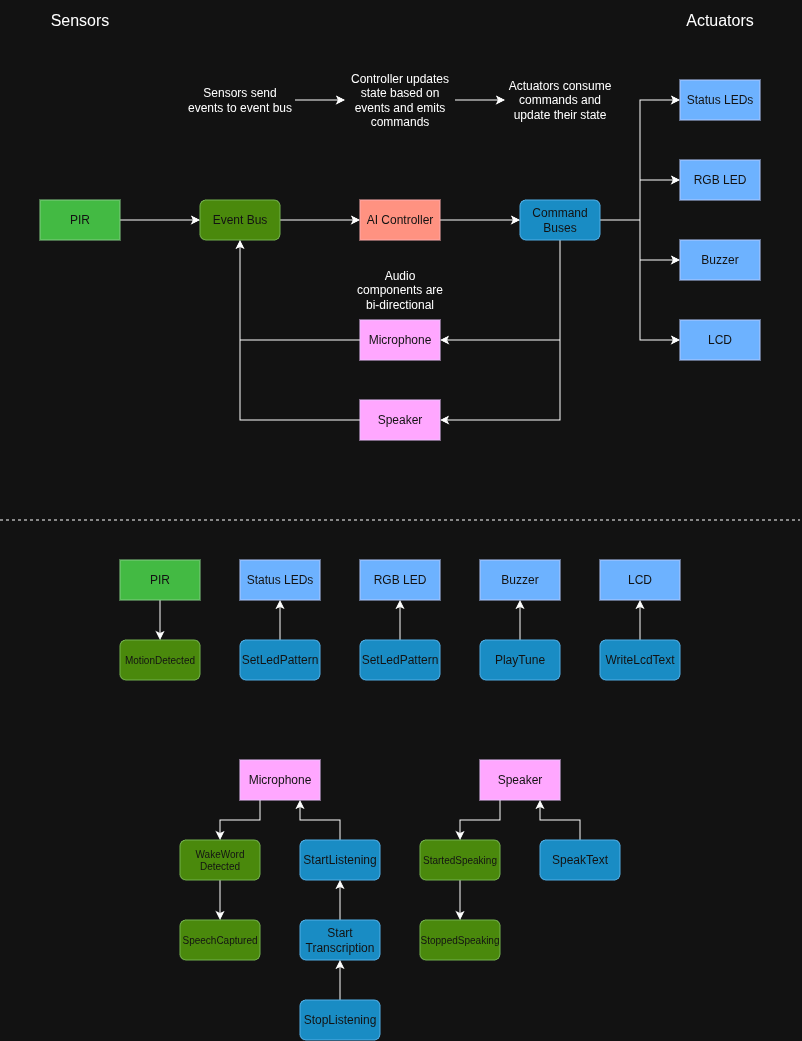

The diagram above was exported from draw.io. Its source (the exported page's mxGraphModel, read from the mxfile embedded in the PNG):
<mxGraphModel dx="910" dy="488" grid="1" gridSize="10" guides="1" tooltips="1" connect="1" arrows="1" fold="1" page="1" pageScale="1" pageWidth="827" pageHeight="1169" math="0" shadow="0">
  <root>
    <mxCell id="0" />
    <mxCell id="1" parent="0" />
    <mxCell id="jcSY9Zuau_u0wFXcBa0A-8" edge="1" parent="1" source="jcSY9Zuau_u0wFXcBa0A-1" style="edgeStyle=orthogonalEdgeStyle;rounded=0;orthogonalLoop=1;jettySize=auto;html=1;exitX=1;exitY=0.5;exitDx=0;exitDy=0;entryX=0;entryY=0.5;entryDx=0;entryDy=0;" target="jcSY9Zuau_u0wFXcBa0A-4">
      <mxGeometry relative="1" as="geometry">
        <Array as="points">
          <mxPoint x="150" y="260" />
          <mxPoint x="150" y="260" />
        </Array>
      </mxGeometry>
    </mxCell>
    <mxCell id="jcSY9Zuau_u0wFXcBa0A-1" parent="1" style="rounded=0;whiteSpace=wrap;html=1;fillColor=#008a00;fontColor=#ffffff;strokeColor=#005700;" value="PIR" vertex="1">
      <mxGeometry height="40" width="80" x="40" y="240" as="geometry" />
    </mxCell>
    <mxCell id="mUJ1_UbitkyqUebLkMuL-1" edge="1" parent="1" source="jcSY9Zuau_u0wFXcBa0A-3" style="edgeStyle=orthogonalEdgeStyle;rounded=0;orthogonalLoop=1;jettySize=auto;html=1;entryX=0.5;entryY=1;entryDx=0;entryDy=0;" target="jcSY9Zuau_u0wFXcBa0A-4">
      <mxGeometry relative="1" as="geometry" />
    </mxCell>
    <mxCell id="jcSY9Zuau_u0wFXcBa0A-3" parent="1" style="rounded=0;whiteSpace=wrap;html=1;fillColor=#6a00ff;fontColor=#ffffff;strokeColor=#3700CC;" value="Microphone" vertex="1">
      <mxGeometry height="40" width="80" x="360" y="360" as="geometry" />
    </mxCell>
    <mxCell id="jcSY9Zuau_u0wFXcBa0A-11" edge="1" parent="1" source="jcSY9Zuau_u0wFXcBa0A-4" style="edgeStyle=orthogonalEdgeStyle;rounded=0;orthogonalLoop=1;jettySize=auto;html=1;entryX=0;entryY=0.5;entryDx=0;entryDy=0;" target="jcSY9Zuau_u0wFXcBa0A-10">
      <mxGeometry relative="1" as="geometry" />
    </mxCell>
    <mxCell id="jcSY9Zuau_u0wFXcBa0A-4" parent="1" style="rounded=1;whiteSpace=wrap;html=1;fillColor=#60a917;fontColor=#ffffff;strokeColor=#2D7600;" value="Event Bus" vertex="1">
      <mxGeometry height="40" width="80" x="200" y="240" as="geometry" />
    </mxCell>
    <mxCell id="jcSY9Zuau_u0wFXcBa0A-13" edge="1" parent="1" source="jcSY9Zuau_u0wFXcBa0A-10" style="edgeStyle=orthogonalEdgeStyle;rounded=0;orthogonalLoop=1;jettySize=auto;html=1;entryX=0;entryY=0.5;entryDx=0;entryDy=0;" target="jcSY9Zuau_u0wFXcBa0A-12">
      <mxGeometry relative="1" as="geometry" />
    </mxCell>
    <mxCell id="jcSY9Zuau_u0wFXcBa0A-10" parent="1" style="rounded=0;whiteSpace=wrap;html=1;fillColor=#e51400;fontColor=#ffffff;strokeColor=#B20000;" value="AI Controller" vertex="1">
      <mxGeometry height="40" width="80" x="360" y="240" as="geometry" />
    </mxCell>
    <mxCell id="jcSY9Zuau_u0wFXcBa0A-19" edge="1" parent="1" source="jcSY9Zuau_u0wFXcBa0A-12" style="edgeStyle=orthogonalEdgeStyle;rounded=0;orthogonalLoop=1;jettySize=auto;html=1;exitX=1;exitY=0.5;exitDx=0;exitDy=0;entryX=0;entryY=0.5;entryDx=0;entryDy=0;" target="jcSY9Zuau_u0wFXcBa0A-14">
      <mxGeometry relative="1" as="geometry" />
    </mxCell>
    <mxCell id="jcSY9Zuau_u0wFXcBa0A-20" edge="1" parent="1" source="jcSY9Zuau_u0wFXcBa0A-12" style="edgeStyle=orthogonalEdgeStyle;rounded=0;orthogonalLoop=1;jettySize=auto;html=1;entryX=0;entryY=0.5;entryDx=0;entryDy=0;" target="jcSY9Zuau_u0wFXcBa0A-15">
      <mxGeometry relative="1" as="geometry" />
    </mxCell>
    <mxCell id="jcSY9Zuau_u0wFXcBa0A-21" edge="1" parent="1" source="jcSY9Zuau_u0wFXcBa0A-12" style="edgeStyle=orthogonalEdgeStyle;rounded=0;orthogonalLoop=1;jettySize=auto;html=1;entryX=0;entryY=0.5;entryDx=0;entryDy=0;" target="jcSY9Zuau_u0wFXcBa0A-16">
      <mxGeometry relative="1" as="geometry" />
    </mxCell>
    <mxCell id="jcSY9Zuau_u0wFXcBa0A-22" edge="1" parent="1" source="jcSY9Zuau_u0wFXcBa0A-12" style="edgeStyle=orthogonalEdgeStyle;rounded=0;orthogonalLoop=1;jettySize=auto;html=1;entryX=0;entryY=0.5;entryDx=0;entryDy=0;" target="jcSY9Zuau_u0wFXcBa0A-17">
      <mxGeometry relative="1" as="geometry" />
    </mxCell>
    <mxCell id="mUJ1_UbitkyqUebLkMuL-4" edge="1" parent="1" source="jcSY9Zuau_u0wFXcBa0A-12" style="edgeStyle=orthogonalEdgeStyle;rounded=0;orthogonalLoop=1;jettySize=auto;html=1;entryX=1;entryY=0.5;entryDx=0;entryDy=0;exitX=0.5;exitY=1;exitDx=0;exitDy=0;" target="jcSY9Zuau_u0wFXcBa0A-3">
      <mxGeometry relative="1" as="geometry" />
    </mxCell>
    <mxCell id="mUJ1_UbitkyqUebLkMuL-5" edge="1" parent="1" source="jcSY9Zuau_u0wFXcBa0A-12" style="edgeStyle=orthogonalEdgeStyle;rounded=0;orthogonalLoop=1;jettySize=auto;html=1;entryX=1;entryY=0.5;entryDx=0;entryDy=0;" target="jcSY9Zuau_u0wFXcBa0A-18">
      <mxGeometry relative="1" as="geometry">
        <Array as="points">
          <mxPoint x="560" y="460" />
        </Array>
      </mxGeometry>
    </mxCell>
    <mxCell id="jcSY9Zuau_u0wFXcBa0A-12" parent="1" style="rounded=1;whiteSpace=wrap;html=1;fillColor=#1ba1e2;fontColor=#ffffff;strokeColor=#006EAF;" value="Command Buses" vertex="1">
      <mxGeometry height="40" width="80" x="520" y="240" as="geometry" />
    </mxCell>
    <mxCell id="jcSY9Zuau_u0wFXcBa0A-14" parent="1" style="rounded=0;whiteSpace=wrap;html=1;fillColor=#0050ef;fontColor=#ffffff;strokeColor=#001DBC;" value="Status LEDs" vertex="1">
      <mxGeometry height="40" width="80" x="680" y="120" as="geometry" />
    </mxCell>
    <mxCell id="jcSY9Zuau_u0wFXcBa0A-15" parent="1" style="rounded=0;whiteSpace=wrap;html=1;fillColor=#0050ef;fontColor=#ffffff;strokeColor=#001DBC;" value="RGB LED" vertex="1">
      <mxGeometry height="40" width="80" x="680" y="200" as="geometry" />
    </mxCell>
    <mxCell id="jcSY9Zuau_u0wFXcBa0A-16" parent="1" style="rounded=0;whiteSpace=wrap;html=1;fillColor=#0050ef;fontColor=#ffffff;strokeColor=#001DBC;" value="Buzzer" vertex="1">
      <mxGeometry height="40" width="80" x="680" y="280" as="geometry" />
    </mxCell>
    <mxCell id="jcSY9Zuau_u0wFXcBa0A-17" parent="1" style="rounded=0;whiteSpace=wrap;html=1;fillColor=#0050ef;fontColor=#ffffff;strokeColor=#001DBC;" value="LCD" vertex="1">
      <mxGeometry height="40" width="80" x="680" y="360" as="geometry" />
    </mxCell>
    <mxCell id="mUJ1_UbitkyqUebLkMuL-2" edge="1" parent="1" source="jcSY9Zuau_u0wFXcBa0A-18" style="edgeStyle=orthogonalEdgeStyle;rounded=0;orthogonalLoop=1;jettySize=auto;html=1;entryX=0.5;entryY=1;entryDx=0;entryDy=0;" target="jcSY9Zuau_u0wFXcBa0A-4">
      <mxGeometry relative="1" as="geometry" />
    </mxCell>
    <mxCell id="jcSY9Zuau_u0wFXcBa0A-18" parent="1" style="rounded=0;whiteSpace=wrap;html=1;fillColor=#6a00ff;fontColor=#ffffff;strokeColor=#3700CC;" value="Speaker" vertex="1">
      <mxGeometry height="40" width="80" x="360" y="440" as="geometry" />
    </mxCell>
    <mxCell id="jcSY9Zuau_u0wFXcBa0A-24" parent="1" style="text;html=1;whiteSpace=wrap;strokeColor=none;fillColor=none;align=center;verticalAlign=middle;rounded=0;fontSize=16;" value="Sensors" vertex="1">
      <mxGeometry height="40" width="80" x="40" y="40" as="geometry" />
    </mxCell>
    <mxCell id="jcSY9Zuau_u0wFXcBa0A-25" parent="1" style="text;html=1;whiteSpace=wrap;strokeColor=none;fillColor=none;align=center;verticalAlign=middle;rounded=0;fontSize=16;" value="Actuators" vertex="1">
      <mxGeometry height="40" width="80" x="680" y="40" as="geometry" />
    </mxCell>
    <mxCell id="jcSY9Zuau_u0wFXcBa0A-29" edge="1" parent="1" source="jcSY9Zuau_u0wFXcBa0A-26" style="edgeStyle=orthogonalEdgeStyle;rounded=0;orthogonalLoop=1;jettySize=auto;html=1;entryX=0;entryY=0.5;entryDx=0;entryDy=0;" target="jcSY9Zuau_u0wFXcBa0A-27">
      <mxGeometry relative="1" as="geometry" />
    </mxCell>
    <mxCell id="jcSY9Zuau_u0wFXcBa0A-26" parent="1" style="text;html=1;whiteSpace=wrap;strokeColor=none;fillColor=none;align=center;verticalAlign=middle;rounded=0;" value="Sensors send events to event bus" vertex="1">
      <mxGeometry height="40" width="110" x="185" y="120" as="geometry" />
    </mxCell>
    <mxCell id="jcSY9Zuau_u0wFXcBa0A-30" edge="1" parent="1" source="jcSY9Zuau_u0wFXcBa0A-27" style="edgeStyle=orthogonalEdgeStyle;rounded=0;orthogonalLoop=1;jettySize=auto;html=1;entryX=0;entryY=0.5;entryDx=0;entryDy=0;" target="jcSY9Zuau_u0wFXcBa0A-28">
      <mxGeometry relative="1" as="geometry" />
    </mxCell>
    <mxCell id="jcSY9Zuau_u0wFXcBa0A-27" parent="1" style="text;html=1;whiteSpace=wrap;strokeColor=none;fillColor=none;align=center;verticalAlign=middle;rounded=0;" value="Controller updates state based on events and emits commands" vertex="1">
      <mxGeometry height="40" width="110" x="345" y="120" as="geometry" />
    </mxCell>
    <mxCell id="jcSY9Zuau_u0wFXcBa0A-28" parent="1" style="text;html=1;whiteSpace=wrap;strokeColor=none;fillColor=none;align=center;verticalAlign=middle;rounded=0;" value="Actuators consume commands and update their state" vertex="1">
      <mxGeometry height="40" width="110" x="505" y="120" as="geometry" />
    </mxCell>
    <mxCell id="mUJ1_UbitkyqUebLkMuL-6" parent="1" style="text;html=1;whiteSpace=wrap;strokeColor=none;fillColor=none;align=center;verticalAlign=middle;rounded=0;" value="Audio components are bi-directional" vertex="1">
      <mxGeometry height="40" width="90" x="355" y="310" as="geometry" />
    </mxCell>
    <mxCell id="81epv-SOi5eKUND80DNq-1" edge="1" parent="1" style="endArrow=none;dashed=1;html=1;rounded=0;" value="">
      <mxGeometry height="50" relative="1" width="50" as="geometry">
        <mxPoint y="560" as="sourcePoint" />
        <mxPoint x="800" y="560" as="targetPoint" />
      </mxGeometry>
    </mxCell>
    <mxCell id="kygq1bpMA5Cx-9A2i8kK-19" edge="1" parent="1" source="81epv-SOi5eKUND80DNq-2" style="edgeStyle=orthogonalEdgeStyle;rounded=0;orthogonalLoop=1;jettySize=auto;html=1;entryX=0.5;entryY=0;entryDx=0;entryDy=0;" target="81epv-SOi5eKUND80DNq-5">
      <mxGeometry relative="1" as="geometry" />
    </mxCell>
    <mxCell id="81epv-SOi5eKUND80DNq-2" parent="1" style="rounded=0;whiteSpace=wrap;html=1;fillColor=#008a00;fontColor=#ffffff;strokeColor=#005700;" value="PIR" vertex="1">
      <mxGeometry height="40" width="80" x="120" y="600" as="geometry" />
    </mxCell>
    <mxCell id="81epv-SOi5eKUND80DNq-5" parent="1" style="rounded=1;whiteSpace=wrap;html=1;fontSize=10;fillColor=#60a917;fontColor=#ffffff;strokeColor=#2D7600;" value="MotionDetected" vertex="1">
      <mxGeometry height="40" width="80" x="120" y="680" as="geometry" />
    </mxCell>
    <mxCell id="kygq1bpMA5Cx-9A2i8kK-1" parent="1" style="rounded=0;whiteSpace=wrap;html=1;fillColor=#0050ef;fontColor=#ffffff;strokeColor=#001DBC;" value="Status LEDs" vertex="1">
      <mxGeometry height="40" width="80" x="240" y="600" as="geometry" />
    </mxCell>
    <mxCell id="kygq1bpMA5Cx-9A2i8kK-2" parent="1" style="rounded=0;whiteSpace=wrap;html=1;fillColor=#0050ef;fontColor=#ffffff;strokeColor=#001DBC;" value="RGB LED" vertex="1">
      <mxGeometry height="40" width="80" x="360" y="600" as="geometry" />
    </mxCell>
    <mxCell id="kygq1bpMA5Cx-9A2i8kK-3" parent="1" style="rounded=0;whiteSpace=wrap;html=1;fillColor=#0050ef;fontColor=#ffffff;strokeColor=#001DBC;" value="Buzzer" vertex="1">
      <mxGeometry height="40" width="80" x="480" y="600" as="geometry" />
    </mxCell>
    <mxCell id="kygq1bpMA5Cx-9A2i8kK-4" parent="1" style="rounded=0;whiteSpace=wrap;html=1;fillColor=#0050ef;fontColor=#ffffff;strokeColor=#001DBC;" value="LCD" vertex="1">
      <mxGeometry height="40" width="80" x="600" y="600" as="geometry" />
    </mxCell>
    <mxCell id="kygq1bpMA5Cx-9A2i8kK-21" edge="1" parent="1" source="kygq1bpMA5Cx-9A2i8kK-5" style="edgeStyle=orthogonalEdgeStyle;rounded=0;orthogonalLoop=1;jettySize=auto;html=1;entryX=0.5;entryY=1;entryDx=0;entryDy=0;" target="kygq1bpMA5Cx-9A2i8kK-1">
      <mxGeometry relative="1" as="geometry" />
    </mxCell>
    <mxCell id="kygq1bpMA5Cx-9A2i8kK-5" parent="1" style="rounded=1;whiteSpace=wrap;html=1;fillColor=#1ba1e2;fontColor=#ffffff;strokeColor=#006EAF;" value="SetLedPattern" vertex="1">
      <mxGeometry height="40" width="80" x="240" y="680" as="geometry" />
    </mxCell>
    <mxCell id="kygq1bpMA5Cx-9A2i8kK-22" edge="1" parent="1" source="kygq1bpMA5Cx-9A2i8kK-6" style="edgeStyle=orthogonalEdgeStyle;rounded=0;orthogonalLoop=1;jettySize=auto;html=1;entryX=0.5;entryY=1;entryDx=0;entryDy=0;" target="kygq1bpMA5Cx-9A2i8kK-2">
      <mxGeometry relative="1" as="geometry" />
    </mxCell>
    <mxCell id="kygq1bpMA5Cx-9A2i8kK-6" parent="1" style="rounded=1;whiteSpace=wrap;html=1;fillColor=#1ba1e2;fontColor=#ffffff;strokeColor=#006EAF;" value="SetLedPattern" vertex="1">
      <mxGeometry height="40" width="80" x="360" y="680" as="geometry" />
    </mxCell>
    <mxCell id="kygq1bpMA5Cx-9A2i8kK-23" edge="1" parent="1" source="kygq1bpMA5Cx-9A2i8kK-7" style="edgeStyle=orthogonalEdgeStyle;rounded=0;orthogonalLoop=1;jettySize=auto;html=1;entryX=0.5;entryY=1;entryDx=0;entryDy=0;" target="kygq1bpMA5Cx-9A2i8kK-3">
      <mxGeometry relative="1" as="geometry" />
    </mxCell>
    <mxCell id="kygq1bpMA5Cx-9A2i8kK-7" parent="1" style="rounded=1;whiteSpace=wrap;html=1;fillColor=#1ba1e2;fontColor=#ffffff;strokeColor=#006EAF;" value="PlayTune" vertex="1">
      <mxGeometry height="40" width="80" x="480" y="680" as="geometry" />
    </mxCell>
    <mxCell id="kygq1bpMA5Cx-9A2i8kK-24" edge="1" parent="1" source="kygq1bpMA5Cx-9A2i8kK-8" style="edgeStyle=orthogonalEdgeStyle;rounded=0;orthogonalLoop=1;jettySize=auto;html=1;entryX=0.5;entryY=1;entryDx=0;entryDy=0;" target="kygq1bpMA5Cx-9A2i8kK-4">
      <mxGeometry relative="1" as="geometry" />
    </mxCell>
    <mxCell id="kygq1bpMA5Cx-9A2i8kK-8" parent="1" style="rounded=1;whiteSpace=wrap;html=1;fillColor=#1ba1e2;fontColor=#ffffff;strokeColor=#006EAF;" value="WriteLcdText" vertex="1">
      <mxGeometry height="40" width="80" x="600" y="680" as="geometry" />
    </mxCell>
    <mxCell id="kygq1bpMA5Cx-9A2i8kK-25" edge="1" parent="1" source="kygq1bpMA5Cx-9A2i8kK-9" style="edgeStyle=orthogonalEdgeStyle;rounded=0;orthogonalLoop=1;jettySize=auto;html=1;exitX=0.25;exitY=1;exitDx=0;exitDy=0;entryX=0.5;entryY=0;entryDx=0;entryDy=0;" target="kygq1bpMA5Cx-9A2i8kK-11">
      <mxGeometry relative="1" as="geometry" />
    </mxCell>
    <mxCell id="kygq1bpMA5Cx-9A2i8kK-9" parent="1" style="rounded=0;whiteSpace=wrap;html=1;fillColor=#6a00ff;fontColor=#ffffff;strokeColor=#3700CC;" value="Microphone" vertex="1">
      <mxGeometry height="40" width="80" x="240" y="800" as="geometry" />
    </mxCell>
    <mxCell id="kygq1bpMA5Cx-9A2i8kK-29" edge="1" parent="1" source="kygq1bpMA5Cx-9A2i8kK-10" style="edgeStyle=orthogonalEdgeStyle;rounded=0;orthogonalLoop=1;jettySize=auto;html=1;exitX=0.25;exitY=1;exitDx=0;exitDy=0;entryX=0.5;entryY=0;entryDx=0;entryDy=0;" target="kygq1bpMA5Cx-9A2i8kK-15">
      <mxGeometry relative="1" as="geometry" />
    </mxCell>
    <mxCell id="kygq1bpMA5Cx-9A2i8kK-10" parent="1" style="rounded=0;whiteSpace=wrap;html=1;fillColor=#6a00ff;fontColor=#ffffff;strokeColor=#3700CC;" value="Speaker" vertex="1">
      <mxGeometry height="40" width="80" x="480" y="800" as="geometry" />
    </mxCell>
    <mxCell id="kygq1bpMA5Cx-9A2i8kK-26" edge="1" parent="1" source="kygq1bpMA5Cx-9A2i8kK-11" style="edgeStyle=orthogonalEdgeStyle;rounded=0;orthogonalLoop=1;jettySize=auto;html=1;entryX=0.5;entryY=0;entryDx=0;entryDy=0;" target="kygq1bpMA5Cx-9A2i8kK-12">
      <mxGeometry relative="1" as="geometry" />
    </mxCell>
    <mxCell id="kygq1bpMA5Cx-9A2i8kK-11" parent="1" style="rounded=1;whiteSpace=wrap;html=1;fontSize=10;fillColor=#60a917;fontColor=#ffffff;strokeColor=#2D7600;" value="WakeWord&lt;div&gt;Detected&lt;/div&gt;" vertex="1">
      <mxGeometry height="40" width="80" x="180" y="880" as="geometry" />
    </mxCell>
    <mxCell id="kygq1bpMA5Cx-9A2i8kK-12" parent="1" style="rounded=1;whiteSpace=wrap;html=1;fontSize=10;fillColor=#60a917;fontColor=#ffffff;strokeColor=#2D7600;" value="SpeechCaptured" vertex="1">
      <mxGeometry height="40" width="80" x="180" y="960" as="geometry" />
    </mxCell>
    <mxCell id="kygq1bpMA5Cx-9A2i8kK-28" edge="1" parent="1" source="kygq1bpMA5Cx-9A2i8kK-13" style="edgeStyle=orthogonalEdgeStyle;rounded=0;orthogonalLoop=1;jettySize=auto;html=1;entryX=0.75;entryY=1;entryDx=0;entryDy=0;" target="kygq1bpMA5Cx-9A2i8kK-9">
      <mxGeometry relative="1" as="geometry" />
    </mxCell>
    <mxCell id="kygq1bpMA5Cx-9A2i8kK-13" parent="1" style="rounded=1;whiteSpace=wrap;html=1;fillColor=#1ba1e2;fontColor=#ffffff;strokeColor=#006EAF;" value="StartListening" vertex="1">
      <mxGeometry height="40" width="80" x="300" y="880" as="geometry" />
    </mxCell>
    <mxCell id="kygq1bpMA5Cx-9A2i8kK-27" edge="1" parent="1" source="kygq1bpMA5Cx-9A2i8kK-14" style="edgeStyle=orthogonalEdgeStyle;rounded=0;orthogonalLoop=1;jettySize=auto;html=1;entryX=0.5;entryY=1;entryDx=0;entryDy=0;" target="kygq1bpMA5Cx-9A2i8kK-13">
      <mxGeometry relative="1" as="geometry" />
    </mxCell>
    <mxCell id="kygq1bpMA5Cx-9A2i8kK-14" parent="1" style="rounded=1;whiteSpace=wrap;html=1;fillColor=#1ba1e2;fontColor=#ffffff;strokeColor=#006EAF;" value="Start&lt;div&gt;Transcription&lt;/div&gt;" vertex="1">
      <mxGeometry height="40" width="80" x="300" y="960" as="geometry" />
    </mxCell>
    <mxCell id="kygq1bpMA5Cx-9A2i8kK-30" edge="1" parent="1" source="kygq1bpMA5Cx-9A2i8kK-15" style="edgeStyle=orthogonalEdgeStyle;rounded=0;orthogonalLoop=1;jettySize=auto;html=1;entryX=0.5;entryY=0;entryDx=0;entryDy=0;" target="kygq1bpMA5Cx-9A2i8kK-16">
      <mxGeometry relative="1" as="geometry" />
    </mxCell>
    <mxCell id="kygq1bpMA5Cx-9A2i8kK-15" parent="1" style="rounded=1;whiteSpace=wrap;html=1;fontSize=10;fillColor=#60a917;fontColor=#ffffff;strokeColor=#2D7600;" value="StartedSpeaking" vertex="1">
      <mxGeometry height="40" width="80" x="420" y="880" as="geometry" />
    </mxCell>
    <mxCell id="kygq1bpMA5Cx-9A2i8kK-16" parent="1" style="rounded=1;whiteSpace=wrap;html=1;fontSize=10;fillColor=#60a917;fontColor=#ffffff;strokeColor=#2D7600;" value="StoppedSpeaking" vertex="1">
      <mxGeometry height="40" width="80" x="420" y="960" as="geometry" />
    </mxCell>
    <mxCell id="kygq1bpMA5Cx-9A2i8kK-31" edge="1" parent="1" source="kygq1bpMA5Cx-9A2i8kK-17" style="edgeStyle=orthogonalEdgeStyle;rounded=0;orthogonalLoop=1;jettySize=auto;html=1;entryX=0.75;entryY=1;entryDx=0;entryDy=0;" target="kygq1bpMA5Cx-9A2i8kK-10">
      <mxGeometry relative="1" as="geometry" />
    </mxCell>
    <mxCell id="kygq1bpMA5Cx-9A2i8kK-17" parent="1" style="rounded=1;whiteSpace=wrap;html=1;fillColor=#1ba1e2;fontColor=#ffffff;strokeColor=#006EAF;" value="SpeakText" vertex="1">
      <mxGeometry height="40" width="80" x="540" y="880" as="geometry" />
    </mxCell>
    <mxCell id="HB1gI380o3LFA0q_yHX3-2" edge="1" parent="1" source="HB1gI380o3LFA0q_yHX3-1" style="edgeStyle=orthogonalEdgeStyle;rounded=0;orthogonalLoop=1;jettySize=auto;html=1;entryX=0.5;entryY=1;entryDx=0;entryDy=0;" target="kygq1bpMA5Cx-9A2i8kK-14">
      <mxGeometry relative="1" as="geometry" />
    </mxCell>
    <mxCell id="HB1gI380o3LFA0q_yHX3-1" parent="1" style="rounded=1;whiteSpace=wrap;html=1;fillColor=#1ba1e2;fontColor=#ffffff;strokeColor=#006EAF;" value="StopListening" vertex="1">
      <mxGeometry height="40" width="80" x="300" y="1040" as="geometry" />
    </mxCell>
  </root>
</mxGraphModel>